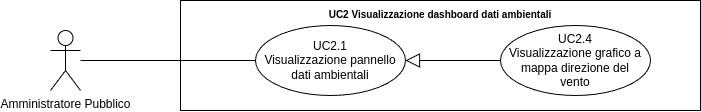

The diagram above was exported from draw.io. Its source (the exported page's mxGraphModel, read from the mxfile embedded in the PNG):
<mxGraphModel dx="21434" dy="754" grid="1" gridSize="10" guides="1" tooltips="1" connect="1" arrows="1" fold="1" page="1" pageScale="1" pageWidth="20000" pageHeight="20000" math="0" shadow="0">
  <root>
    <mxCell id="0" />
    <mxCell id="1" parent="0" />
    <mxCell id="2" value="Amministratore Pubblico" style="shape=umlActor;verticalLabelPosition=bottom;verticalAlign=top;html=1;outlineConnect=0;" vertex="1" parent="1">
      <mxGeometry x="-18130" y="620" width="30" height="60" as="geometry" />
    </mxCell>
    <mxCell id="3" value="&lt;b style=&quot;border-color: var(--border-color); font-size: 10px;&quot;&gt;UC2 Visualizzazione dashboard dati ambientali&lt;/b&gt;" style="shape=rect;html=1;verticalAlign=top;fontStyle=1;whiteSpace=wrap;align=center;" vertex="1" parent="1">
      <mxGeometry x="-18000" y="590" width="520" height="110" as="geometry" />
    </mxCell>
    <mxCell id="4" value="" style="edgeStyle=none;html=1;endArrow=none;verticalAlign=bottom;rounded=0;" edge="1" source="2" target="6" parent="1">
      <mxGeometry width="160" relative="1" as="geometry">
        <mxPoint x="-18050" y="695" as="sourcePoint" />
        <mxPoint x="-17925" y="650" as="targetPoint" />
      </mxGeometry>
    </mxCell>
    <mxCell id="5" value="UC2.4&lt;br&gt;Visualizzazione grafico a mappa direzione del&lt;br&gt;vento" style="ellipse;whiteSpace=wrap;html=1;" vertex="1" parent="1">
      <mxGeometry x="-17680" y="615" width="150" height="70" as="geometry" />
    </mxCell>
    <mxCell id="6" value="UC2.1&lt;br&gt;Visualizzazione pannello dati ambientali" style="ellipse;whiteSpace=wrap;html=1;" vertex="1" parent="1">
      <mxGeometry x="-17925" y="615" width="150" height="70" as="geometry" />
    </mxCell>
    <mxCell id="7" value="" style="edgeStyle=none;html=1;endArrow=block;endFill=0;endSize=12;verticalAlign=bottom;rounded=0;" edge="1" source="5" target="6" parent="1">
      <mxGeometry width="160" relative="1" as="geometry">
        <mxPoint x="-17970" y="470" as="sourcePoint" />
        <mxPoint x="-17810" y="470" as="targetPoint" />
      </mxGeometry>
    </mxCell>
  </root>
</mxGraphModel>